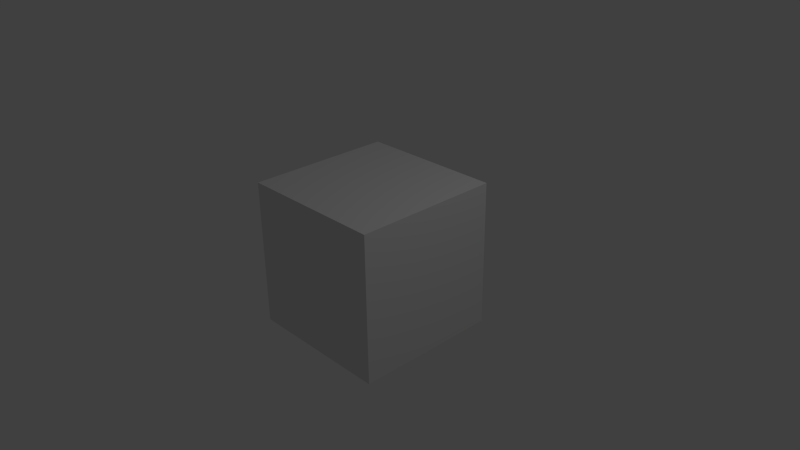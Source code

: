 # Source: master.blend  (saved by Blender 2.72.0; exported with 4.5.12 LTS)
import bpy
from mathutils import Matrix  # noqa: F401  (used for matrix-valued properties, if any)

bpy.ops.wm.read_factory_settings(use_empty=True)
scene = bpy.context.scene
scene.name = 'Scene'

# ---- collections
col_collection_1 = bpy.data.collections.new('Collection 1'); scene.collection.children.link(col_collection_1)

# ---- materials (node trees are filled in below, after node groups)
mat_material = bpy.data.materials.new('Material')
mat_material.alpha_threshold = 0.0
mat_material.roughness = 0.5
mat_material.line_color = (0.0, 0.0, 0.0, 1.0)

# ---- material node trees

# ---- world
world_world = bpy.data.worlds.new('World'); scene.world = world_world
world_world.color = (0.05088, 0.05088, 0.05088)
world_world.use_sun_shadow = False
world_world.sun_shadow_jitter_overblur = 0.0
world_world.cycles.sampling_method = 'MANUAL'
world_world.cycles.sample_map_resolution = 256

# ---- cameras
cam_camera = bpy.data.cameras.new('Camera')
cam_camera.clip_end = 100.0
cam_camera.lens = 35.0
cam_camera.sensor_width = 32.0
cam_camera.sensor_height = 18.0
cam_camera.ortho_scale = 7.314
cam_camera.dof.focus_distance = 0.0
cam_camera.dof.aperture_fstop = 128.0

# ---- lights
light_lamp = bpy.data.lights.new('Lamp', 'POINT')
light_lamp.transmission_factor = 0.0
light_lamp.cutoff_distance = 30.0
light_lamp.energy = 100.0
light_lamp.shadow_buffer_clip_start = 1.001
light_lamp.shadow_soft_size = 0.1
light_lamp.shadow_maximum_resolution = 0.006
light_lamp.use_absolute_resolution = True
light_lamp.cycles.use_multiple_importance_sampling = False

# ---- meshes
me_cube = bpy.data.meshes.new('Cube')
me_cube.from_pydata([(1.0, 1.0, -1.0), (1.0, -1.0, -1.0), (-1.0, -1.0, -1.0), (-1.0, 1.0, -1.0), (1.0, 1.0, 1.0), (1.0, -1.0, 1.0), (-1.0, -1.0, 1.0), (-1.0, 1.0, 1.0)], [], [(0, 1, 2, 3), (4, 7, 6, 5), (0, 4, 5, 1), (1, 5, 6, 2), (2, 6, 7, 3), (4, 0, 3, 7)])
me_cube.materials.append(mat_material)
me_cube.use_remesh_preserve_volume = False
me_cube.use_remesh_preserve_attributes = False
me_cube.use_mirror_vertex_groups = False
me_cube.update()

# ---- objects
ob_cube = bpy.data.objects.new('Cube', me_cube)
ob_lamp = bpy.data.objects.new('Lamp', light_lamp)
ob_camera = bpy.data.objects.new('Camera', cam_camera)

# ---- transforms, parenting, visibility, modifiers, constraints
ob_cube.location = (0.0, 0.0, 0.0)
ob_cube.lock_rotations_4d = False
ob_cube.empty_display_type = 'ARROWS'
ob_cube.lineart.crease_threshold = 0.0
ob_lamp.location = (4.076, 1.005, 5.904)
ob_lamp.rotation_euler = (0.6503, 0.05522, 1.866)
ob_lamp.lock_rotations_4d = False
ob_lamp.empty_display_type = 'ARROWS'
ob_lamp.color = (0.0, 0.0, 0.0, 0.0)
ob_lamp.lineart.crease_threshold = 0.0
ob_camera.location = (7.481, -6.508, 5.344)
ob_camera.rotation_euler = (1.109, 0.01082, 0.8149)
ob_camera.lock_rotations_4d = False
ob_camera.empty_display_type = 'ARROWS'
ob_camera.color = (0.0, 0.0, 0.0, 0.0)
ob_camera.display_type = 'WIRE'
ob_camera.lineart.crease_threshold = 0.0

# ---- collection membership
col_collection_1.objects.link(ob_cube)
col_collection_1.objects.link(ob_lamp)
col_collection_1.objects.link(ob_camera)

# ---- scene / render settings (as saved in the file)
scene.camera = ob_camera
scene.frame_start = 1; scene.frame_end = 250; scene.frame_set(1)
scene.render.engine = 'BLENDER_EEVEE_NEXT'
scene.render.resolution_percentage = 50
scene.render.dither_intensity = 0.0
scene.cycles.use_denoising = False
scene.cycles.samples = 10
scene.cycles.sampling_pattern = 'TABULATED_SOBOL'
scene.cycles.light_sampling_threshold = 0.0
scene.cycles.use_adaptive_sampling = False
scene.cycles.use_light_tree = False
scene.cycles.blur_glossy = 0.0
scene.cycles.pixel_filter_type = 'GAUSSIAN'
scene.cycles.sample_clamp_indirect = 0.0
scene.view_settings.view_transform = 'Standard'
bpy.context.view_layer.update()
